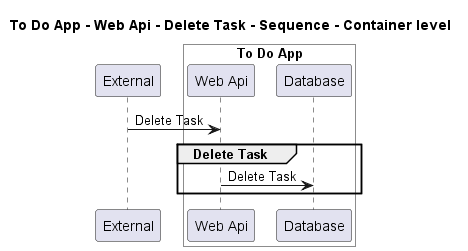

The diagram above was rendered by PlantUML. Its source (embedded in the PNG):
@startuml
!pragma layout smetana

title To Do App - Web Api - Delete Task - Sequence - Container level

participant "External" as C4InterFlow.SoftwareSystems.ExternalSystem

box "To Do App" #White
    participant "Web Api" as ToDoAppExample.SoftwareSystems.ToDoApp.Containers.WebApi
    participant "Database" as ToDoAppExample.SoftwareSystems.ToDoApp.Containers.Database
end box


C4InterFlow.SoftwareSystems.ExternalSystem -> ToDoAppExample.SoftwareSystems.ToDoApp.Containers.WebApi : Delete Task
group Delete Task
ToDoAppExample.SoftwareSystems.ToDoApp.Containers.WebApi -> ToDoAppExample.SoftwareSystems.ToDoApp.Containers.Database : Delete Task
end


@enduml